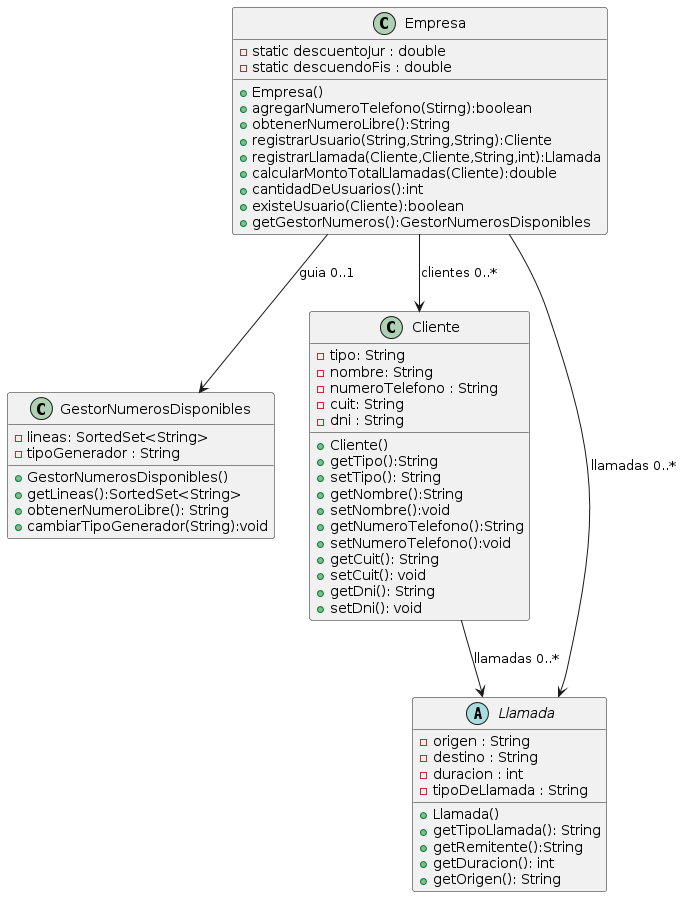

The diagram above was rendered by PlantUML. Its source (embedded in the PNG):
@startuml
Class Empresa {
- static descuentoJur : double
- static descuendoFis : double
+Empresa()
+agregarNumeroTelefono(Stirng):boolean
+obtenerNumeroLibre():String
+registrarUsuario(String,String,String):Cliente
+registrarLlamada(Cliente,Cliente,String,int):Llamada
+calcularMontoTotalLlamadas(Cliente):double
+cantidadDeUsuarios():int
+existeUsuario(Cliente):boolean
+getGestorNumeros():GestorNumerosDisponibles
}
Empresa --> GestorNumerosDisponibles : guia 0..1
Empresa --> Cliente : clientes 0..*
Empresa --> Llamada : llamadas 0..*

Class GestorNumerosDisponibles{
- lineas: SortedSet<String>
- tipoGenerador : String
+GestorNumerosDisponibles()
+getLineas():SortedSet<String>
+obtenerNumeroLibre(): String
+cambiarTipoGenerador(String):void
}

Class Cliente {
- tipo: String
- nombre: String
- numeroTelefono : String
- cuit: String
- dni : String
+Cliente()
+ getTipo():String
+ setTipo(): String
+ getNombre():String
+ setNombre():void
+ getNumeroTelefono():String
+ setNumeroTelefono():void
+ getCuit(): String
+ setCuit(): void
+ getDni(): String
+ setDni(): void
}
Cliente --> Llamada : llamadas 0..*

Abstract Class Llamada {
- origen : String
- destino : String
- duracion : int
- tipoDeLlamada : String
+ Llamada()
+getTipoLlamada(): String
+getRemitente():String
+getDuracion(): int
+getOrigen(): String
}
@enduml